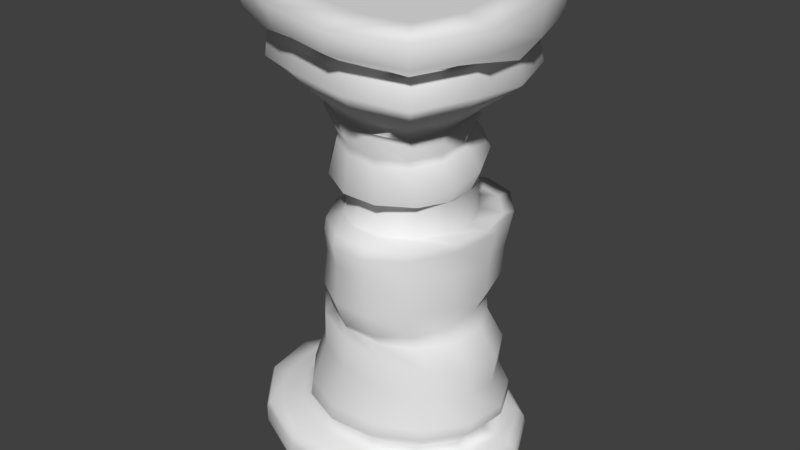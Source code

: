 # Source: Pillars.blend  (saved by Blender 2.79.0; exported with 4.5.12 LTS)
import bpy
from mathutils import Matrix  # noqa: F401  (used for matrix-valued properties, if any)

bpy.ops.wm.read_factory_settings(use_empty=True)
scene = bpy.context.scene
scene.name = 'Default3MPillar'

# ---- collections
col_collection_1 = bpy.data.collections.new('Collection 1'); scene.collection.children.link(col_collection_1)

# ---- world
world_world = bpy.data.worlds.new('World'); scene.world = world_world
world_world.color = (0.05088, 0.05088, 0.05088)
world_world.use_sun_shadow = False
world_world.sun_shadow_jitter_overblur = 0.0
world_world.cycles.sampling_method = 'MANUAL'

# ---- meshes
me_cylinder = bpy.data.meshes.new('Cylinder')
me_cylinder.from_pydata([(0.3019, 1.0, 1.164e-10), (-0.03905, 1.484, 2.018), (0.7666, 0.8855, 1.164e-10), (0.4084, 1.314, 2.018), (1.125, 0.5681, 1.164e-10), (0.7937, 0.8428, 2.018), (1.295, 0.1205, 1.164e-10), (1.028, 0.1788, 2.018), (1.237, -0.3546, 1.164e-10), (1.119, -0.5261, 2.018), (0.965, -0.7485, 1.164e-10), (0.948, -1.08, 2.018), (0.5412, -0.9709, 1.164e-10), (0.355, -1.163, 2.018), (0.06256, -0.9709, 1.164e-10), (-0.355, -0.9901, 2.018), (-0.3613, -0.7485, 1.164e-10), (-0.9838, -0.666, 2.018), (-0.6331, -0.3546, 1.164e-10), (-1.387, -0.2605, 2.018), (-0.6908, 0.1205, 1.164e-10), (-1.473, 0.2057, 2.018), (-0.5211, 0.5681, 1.164e-10), (-1.221, 0.8428, 2.018), (-0.1629, 0.8855, 1.164e-10), (-0.6895, 1.314, 2.018), (0.06837, 0.9172, 0.6388), (-1.118e-08, 1.602, 1.063), (0.001552, 0.7867, 1.5), (0.3405, 0.6967, 1.491), (0.4458, 1.451, 1.063), (0.6143, 0.8245, 0.6139), (0.5971, 0.4466, 1.477), (0.7894, 1.032, 1.063), (1.04, 0.5429, 0.5949), (0.7316, 0.09378, 1.462), (0.9523, 0.4414, 1.063), (1.248, 0.137, 0.586), (0.711, -0.281, 1.449), (0.8969, -0.1859, 1.063), (1.191, -0.3003, 0.5893), (0.5211, -0.5918, 1.44), (0.6361, -0.7059, 1.063), (0.8813, -0.6689, 0.604), (0.1846, -0.7551, 1.44), (0.2296, -0.9995, 1.063), (0.3904, -0.8842, 0.6268), (-0.1946, -0.7347, 1.447), (-0.2296, -0.9995, 1.063), (-0.1694, -0.8969, 0.6525), (-0.5297, -0.5492, 1.459), (-0.6361, -0.7059, 1.063), (-0.6697, -0.7042, 0.6751), (-0.7439, -0.2629, 1.473), (-0.8969, -0.1859, 1.063), (-0.9961, -0.3501, 0.6895), (-0.7881, 0.09236, 1.487), (-0.9523, 0.4414, 1.063), (-1.074, 0.08411, 0.6924), (-0.6521, 0.4454, 1.498), (-0.7894, 1.032, 1.063), (-0.8848, 0.4991, 0.6831), (-0.3671, 0.696, 1.502), (-0.4458, 1.451, 1.063), (-0.4727, 0.7998, 0.6637), (-0.04335, 1.077, 1.603), (0.3068, 0.9532, 1.597), (0.6115, 0.6098, 1.585), (0.7841, 0.1255, 1.571), (0.8087, -0.3885, 1.559), (0.6638, -0.7739, 1.551), (0.2602, -0.8586, 1.553), (-0.2586, -0.7669, 1.561), (-0.7175, -0.5304, 1.572), (-1.012, -0.1931, 1.583), (-1.073, 0.1654, 1.592), (-0.8883, 0.6097, 1.601), (-0.4991, 0.9531, 1.605), (0.7097, 1.93, 2.021), (0.03077, 2.084, 2.021), (0.01672, 1.779, 1.858), (1.188, 1.281, 2.021), (1.536, 0.2771, 2.021), (1.707, -0.7943, 2.021), (1.378, -1.627, 2.021), (0.4951, -1.813, 2.021), (-0.503, -1.531, 2.021), (-1.449, -1.059, 2.021), (-2.017, -0.5264, 2.021), (-2.13, 0.2169, 2.021), (-1.754, 1.19, 2.021), (-0.979, 1.869, 2.021), (0.573, 1.629, 1.829), (1.022, 1.022, 1.793), (1.331, 0.1679, 1.812), (1.439, -0.694, 1.885), (1.153, -1.367, 1.88), (0.3949, -1.492, 1.89), (-0.453, -1.238, 1.883), (-1.271, -0.8282, 1.829), (-1.737, -0.365, 1.858), (-1.792, 0.2057, 1.854), (-1.454, 0.9779, 1.878), (-0.8158, 1.575, 1.882), (-0.02331, 0.6232, 2.018), (0.209, 0.5518, 2.018), (0.4058, 0.354, 2.018), (0.492, 0.07511, 2.018), (0.4913, -0.221, 2.018), (0.384, -0.4452, 2.018), (0.1491, -0.5233, 2.018), (-0.1491, -0.4907, 2.018), (-0.4132, -0.3639, 2.018), (-0.5827, -0.1484, 2.018), (-0.6186, 0.09194, 2.018), (-0.5129, 0.354, 2.018), (-0.2896, 0.5518, 2.018), (-1.118e-08, -0.2095, 2.018), (-0.000154, 0.07511, 2.018), (0.03699, 2.057, 1.924), (0.7058, 1.894, 1.908), (1.179, 1.224, 1.888), (1.534, 0.2331, 1.899), (1.69, -0.7966, 1.939), (1.357, -1.602, 1.936), (0.4786, -1.777, 1.942), (-0.5055, -1.485, 1.938), (-1.446, -1.009, 1.908), (-1.997, -0.4799, 1.924), (-2.086, 0.2203, 1.922), (-1.705, 1.152, 1.935), (-0.9518, 1.833, 1.937), (0.5966, 1.636, 1.737), (-1.738, -0.3862, 1.756), (1.081, 1.024, 1.713), (-1.476, 0.9949, 1.769), (-1.812, 0.2113, 1.753), (1.479, -0.7239, 1.774), (1.391, 0.1618, 1.726), (-1.249, -0.8996, 1.737), (0.01398, 1.812, 1.756), (-0.4261, -1.316, 1.773), (0.4526, -1.54, 1.777), (1.201, -1.406, 1.77), (-0.8157, 1.6, 1.772), (-1.329, 0.8998, 1.713), (1.315, -0.6444, 1.715), (0.5267, 1.46, 1.694), (-1.547, -0.3413, 1.705), (0.9744, 0.917, 1.679), (-1.625, 0.2016, 1.703), (1.25, 0.1512, 1.687), (-1.103, -0.8237, 1.693), (-0.002918, 1.63, 1.705), (-0.374, -1.195, 1.715), (0.4196, -1.376, 1.717), (1.075, -1.251, 1.713), (-0.7335, 1.439, 1.714), (-1.076, 0.7339, 1.635), (1.03, -0.4995, 1.636), (0.4026, 1.173, 1.625), (-1.241, -0.2576, 1.631), (0.7674, 0.7425, 1.618), (-1.309, 0.1795, 1.63), (0.9851, 0.1359, 1.622), (-0.883, -0.6547, 1.625), (-0.0238, 1.315, 1.631), (-0.3067, -0.9495, 1.636), (0.3294, -1.082, 1.637), (0.8431, -0.981, 1.635), (-0.5991, 1.162, 1.635), (-0.0008983, 0.8959, 1.271), (0.3375, 0.8111, 1.266), (0.5968, 0.5738, 1.258), (0.7253, 0.2385, 1.249), (0.6926, -0.118, 1.24), (0.4987, -0.4141, 1.233), (0.1797, -0.577, 1.232), (-0.1807, -0.5699, 1.235), (-0.4999, -0.3999, 1.242), (-0.7047, -0.1147, 1.25), (-0.7483, 0.2338, 1.26), (-0.6205, 0.5699, 1.267), (-0.3508, 0.8089, 1.271), (-0.02365, 0.9743, 1.419), (0.3979, 0.8785, 1.411), (0.7252, 0.5919, 1.389), (0.8996, 0.1807, 1.356), (0.8794, -0.2611, 1.32), (0.6528, -0.6327, 1.29), (0.2532, -0.839, 1.273), (-0.2043, -0.8331, 1.273), (-0.6147, -0.6281, 1.29), (-0.8836, -0.2894, 1.317), (-0.95, 0.134, 1.35), (-0.7989, 0.5535, 1.384), (-0.4646, 0.8567, 1.409), (0.3606, 0.7696, 1.131), (0.6385, 0.5201, 1.128), (0.7727, 0.168, 1.123), (0.7319, -0.2061, 1.119), (0.5223, -0.5165, 1.117), (0.1882, -0.6899, 1.116), (-0.1892, -0.6867, 1.117), (-0.5234, -0.5102, 1.12), (-0.7379, -0.2047, 1.124), (-0.7834, 0.1659, 1.128), (-0.6496, 0.5184, 1.132), (-0.3671, 0.7687, 1.133), (-0.0006896, 0.8594, 1.133), (-1.118e-08, 1.301, 0.8215), (0.4553, 1.168, 0.8215), (0.8062, 0.8002, 0.8215), (0.9725, 0.281, 0.8215), (0.916, -0.2702, 0.8215), (0.6496, -0.7272, 0.8215), (0.2344, -0.9852, 0.8215), (-0.2344, -0.9852, 0.8215), (-0.6496, -0.7272, 0.8215), (-0.916, -0.2702, 0.8215), (-0.9725, 0.281, 0.8215), (-0.8062, 0.8002, 0.8215), (-0.4553, 1.168, 0.8215), (0.3997, 0.9297, 0.7712), (0.7223, 0.6277, 0.7635), (0.8795, 0.1981, 0.7505), (0.8352, -0.2608, 0.7352), (0.5995, -0.6437, 0.721), (0.2266, -0.863, 0.7113), (-0.1983, -0.8685, 0.7082), (-0.5778, -0.6588, 0.7125), (-0.8249, -0.282, 0.7232), (-0.883, 0.1755, 0.7378), (-0.7388, 0.609, 0.753), (-0.4254, 0.9192, 0.7653), (-0.01453, 1.035, 0.7719), (0.4499, 1.185, 1.078), (0.7832, 0.818, 1.083), (0.9385, 0.3045, 1.091), (0.88, -0.2382, 1.099), (0.6193, -0.6857, 1.107), (0.214, -0.9344, 1.111), (-0.2403, -0.9274, 1.111), (-0.6396, -0.6676, 1.108), (-0.8925, -0.2167, 1.101), (-0.9409, 0.3254, 1.092), (-0.7738, 0.8353, 1.084), (-0.4295, 1.194, 1.078), (0.01311, 1.321, 1.076), (0.4634, 0.8056, 0.7004), (0.8074, 0.5405, 0.6923), (0.9768, 0.1597, 0.6836), (0.9326, -0.2496, 0.6763), (0.6851, -0.5936, 0.6721), (0.291, -0.7936, 0.672), (-0.1596, -0.8037, 0.6759), (-0.5633, -0.6216, 0.683), (-0.8277, -0.289, 0.6917), (-0.8922, 0.1179, 0.6999), (-0.742, 0.5058, 0.7059), (-0.4116, 0.786, 0.7081), (0.02345, 0.8942, 0.7061), (0.5817, 0.8378, 0.4803), (0.9927, 0.5484, 0.4654), (1.192, 0.1334, 0.4585), (1.135, -0.3122, 0.461), (0.8337, -0.6862, 0.4726), (0.3575, -0.9031, 0.4904), (-0.1846, -0.9131, 0.5105), (-0.6683, -0.7139, 0.5282), (-0.9828, -0.3511, 0.5394), (-1.056, 0.09205, 0.5417), (-0.8714, 0.5141, 0.5344), (-0.4709, 0.8184, 0.5193), (0.05347, 0.9352, 0.4998), (0.5232, 0.8616, 0.2407), (0.9079, 0.5582, 0.2332), (1.093, 0.127, 0.2298), (1.035, -0.3334, 0.231), (0.7484, -0.7174, 0.2368), (0.2984, -0.937, 0.2457), (-0.212, -0.942, 0.2558), (-0.6657, -0.7312, 0.2646), (-0.9589, -0.3529, 0.2702), (-1.024, 0.1063, 0.2714), (-0.8472, 0.5411, 0.2677), (-0.4678, 0.8519, 0.2602), (0.02673, 0.9676, 0.2504), (-0.00639, 1.138, 0.2954), (0.5965, 1.033, 0.3044), (1.072, 0.6914, 0.3124), (1.311, 0.1915, 0.3176), (1.259, -0.3523, 0.3188), (0.9281, -0.8153, 0.3157), (0.3936, -1.092, 0.309), (-0.2218, -1.118, 0.3003), (-0.7772, -0.8879, 0.2916), (-1.145, -0.4546, 0.2848), (-1.242, 0.08282, 0.2815), (-1.044, 0.6013, 0.2825), (-0.5986, 0.982, 0.2875), (0.009552, 1.108, 0.353), (0.6059, 1.002, 0.354), (1.075, 0.6672, 0.3556), (1.308, 0.1794, 0.3574), (1.253, -0.3495, 0.359), (0.9227, -0.7983, 0.3601), (0.3917, -1.064, 0.3603), (-0.2178, -1.086, 0.3597), (-0.7663, -0.8597, 0.3584), (-1.128, -0.436, 0.3566), (-1.22, 0.08756, 0.3549), (-1.022, 0.5911, 0.3535), (-0.5778, 0.9591, 0.3528), (0.003711, 1.406, 0.906), (0.4389, 1.269, 0.912), (0.7736, 0.8888, 0.9249), (0.931, 0.3539, 0.9417), (0.8752, -0.2136, 0.9587), (0.6188, -0.6836, 0.9719), (0.2207, -0.9485, 0.9782), (-0.2279, -0.9476, 0.9764), (-0.6244, -0.6812, 0.9667), (-0.8778, -0.2101, 0.9514), (-0.9301, 0.3575, 0.9339), (-0.7694, 0.8918, 0.9184), (-0.4323, 1.27, 0.9083), (0.6088, 1.266, 0.1768), (0.5762, 1.278, 0.06044), (1.236, 0.8177, 0.1695), (1.189, 0.8224, 0.05683), (1.536, 0.1818, 0.1662), (1.481, 0.1786, 0.05514), (1.44, -0.4958, 0.1674), (1.385, -0.5061, 0.05577), (0.9699, -1.06, 0.173), (0.9224, -1.075, 0.05857), (0.233, -1.381, 0.1817), (0.2002, -1.397, 0.0629), (-0.6015, -1.386, 0.1914), (-0.6167, -1.4, 0.06777), (-1.342, -1.073, 0.2), (-1.341, -1.082, 0.07206), (-1.82, -0.5147, 0.2055), (-1.807, -0.5155, 0.07479), (-1.925, 0.1617, 0.2065), (-1.908, 0.1686, 0.07533), (-1.633, 0.801, 0.203), (-1.62, 0.8141, 0.07357), (-1.012, 1.257, 0.1957), (-1.01, 1.273, 0.0699), (-0.2174, 1.44, 0.06516), (-0.2026, 1.425, 0.1862), (0.658, 1.189, 0.0305), (1.192, 0.764, 0.02852), (1.445, 0.1644, 0.02759), (1.361, -0.4729, 0.02793), (0.9572, -1.002, 0.02947), (0.3275, -1.301, 0.03185), (-0.3843, -1.303, 0.03453), (-1.015, -1.006, 0.03689), (-1.42, -0.4781, 0.03839), (-1.507, 0.1589, 0.03869), (-1.256, 0.7594, 0.03772), (-0.7242, 1.186, 0.0357), (-0.03343, 1.341, 0.0331), (0.7123, 1.037, 0.01252), (1.158, 0.666, 0.01153), (1.37, 0.1425, 0.01107), (1.299, -0.4137, 0.01124), (0.9611, -0.8752, 0.01201), (0.4343, -1.136, 0.0132), (-0.1609, -1.137, 0.01453), (-0.6882, -0.877, 0.01571), (-1.027, -0.4163, 0.01646), (-1.099, 0.1397, 0.01661), (-0.8887, 0.6637, 0.01613), (-0.4435, 1.036, 0.01512), (0.1342, 1.17, 0.01382), (0.6132, 1.294, 0.1466), (0.6022, 1.298, 0.08042), (1.248, 0.835, 0.1363), (1.232, 0.8366, 0.07219), (1.551, 0.1842, 0.1315), (1.532, 0.1831, 0.06834), (1.453, -0.5088, 0.1333), (1.434, -0.5123, 0.06977), (0.9762, -1.085, 0.1413), (0.9601, -1.09, 0.07615), (0.2302, -1.413, 0.1536), (0.2191, -1.419, 0.086), (-0.6143, -1.417, 0.1674), (-0.6194, -1.422, 0.09708), (-1.364, -1.097, 0.1796), (-1.363, -1.099, 0.1069), (-1.847, -0.5248, 0.1874), (-1.842, -0.5251, 0.1131), (-1.952, 0.1671, 0.189), (-1.946, 0.1695, 0.1143), (-1.656, 0.8208, 0.1839), (-1.652, 0.8253, 0.1103), (-1.027, 1.286, 0.1735), (-1.026, 1.292, 0.1019), (-0.2127, 1.463, 0.09115), (-0.2076, 1.457, 0.16), (-0.1343, 1.323, 0.2042), (-0.0657, 1.165, 0.2353), (0.5612, 1.046, 0.2221), (0.6019, 1.18, 0.2025), (1.05, 0.6868, 0.2106), (1.173, 0.7672, 0.2018), (1.289, 0.1707, 0.2036), (1.449, 0.1782, 0.2022), (1.224, -0.3844, 0.2027), (1.366, -0.4517, 0.2038), (0.8686, -0.8514, 0.208), (0.9426, -0.9783, 0.206), (0.3052, -1.123, 0.2184), (0.2767, -1.281, 0.2085), (-0.3375, -1.138, 0.2314), (-0.4795, -1.29, 0.2106), (-0.9122, -0.8914, 0.2441), (-1.153, -1.004, 0.2119), (-1.287, -0.4408, 0.2536), (-1.589, -0.4877, 0.212), (-1.377, 0.1109, 0.2577), (-1.688, 0.1401, 0.211), (-1.16, 0.6372, 0.2554), (-1.427, 0.7356, 0.209), (-0.6868, 1.018, 0.2474), (-0.8666, 1.163, 0.2066), (0.5788, 1.631, 1.806), (-1.737, -0.3702, 1.832), (1.037, 1.023, 1.773), (-1.797, 0.2071, 1.829), (1.346, 0.1664, 1.791), (-1.266, -0.8458, 1.806), (0.01604, 1.787, 1.833), (-0.4464, -1.257, 1.856), (0.4092, -1.504, 1.862), (1.165, -1.377, 1.853), (-0.8158, 1.581, 1.855), (-1.46, 0.9821, 1.852), (1.449, -0.7014, 1.858), (-0.002349, 0.8158, 1.487), (0.3494, 0.7248, 1.478), (0.6169, 0.4691, 1.464), (0.7576, 0.1072, 1.446), (0.737, -0.2779, 1.429), (0.5415, -0.5981, 1.417), (0.1952, -0.7681, 1.414), (-0.1961, -0.75, 1.42), (-0.5428, -0.5614, 1.433), (-0.7655, -0.267, 1.449), (-0.8131, 0.0988, 1.466), (-0.6748, 0.4622, 1.48), (-0.3822, 0.7209, 1.488), (0.3316, 0.9583, 1.582), (0.6444, 0.612, 1.569), (0.8198, 0.1236, 1.555), (0.8386, -0.3949, 1.541), (0.6791, -0.7883, 1.533), (0.2653, -0.8898, 1.535), (-0.2581, -0.8047, 1.543), (-0.7211, -0.564, 1.554), (-1.018, -0.2174, 1.566), (-1.08, 0.159, 1.577), (-0.893, 0.6117, 1.587), (-0.5002, 0.9582, 1.591), (-0.03481, 1.083, 1.589), (0.3019, 1.0, 1.164e-10), (0.7666, 0.8855, 1.164e-10), (1.125, 0.5681, 1.164e-10), (1.295, 0.1205, 1.164e-10), (1.237, -0.3546, 1.164e-10), (0.965, -0.7485, 1.164e-10), (0.5412, -0.9709, 1.164e-10), (0.06256, -0.9709, 1.164e-10), (-0.3613, -0.7485, 1.164e-10), (-0.6331, -0.3546, 1.164e-10), (-0.6908, 0.1205, 1.164e-10), (-0.5211, 0.5681, 1.164e-10), (-0.1629, 0.8855, 1.164e-10)], [], [(431, 437, 80, 92), (25, 1, 79, 91), (1, 3, 78, 79), (432, 436, 99, 100), (15, 17, 87, 86), (433, 431, 92, 93), (434, 432, 100, 101), (5, 7, 82, 81), (435, 433, 93, 94), (19, 21, 89, 88), (442, 434, 101, 102), (443, 435, 94, 95), (273, 64, 26, 274), (326, 63, 27, 314), (456, 62, 28, 444), (272, 61, 64, 273), (325, 60, 63, 326), (455, 59, 62, 456), (271, 58, 61, 272), (324, 57, 60, 325), (454, 56, 59, 455), (270, 55, 58, 271), (323, 54, 57, 324), (453, 53, 56, 454), (269, 52, 55, 270), (322, 51, 54, 323), (452, 50, 53, 453), (268, 49, 52, 269), (321, 48, 51, 322), (451, 47, 50, 452), (267, 46, 49, 268), (320, 45, 48, 321), (450, 44, 47, 451), (266, 43, 46, 267), (319, 42, 45, 320), (449, 41, 44, 450), (265, 40, 43, 266), (318, 39, 42, 319), (448, 38, 41, 449), (264, 37, 40, 265), (317, 36, 39, 318), (447, 35, 38, 448), (263, 34, 37, 264), (316, 33, 36, 317), (446, 32, 35, 447), (262, 31, 34, 263), (315, 30, 33, 316), (445, 29, 32, 446), (274, 26, 31, 262), (314, 27, 30, 315), (444, 28, 29, 445), (468, 77, 65, 469), (467, 76, 77, 468), (466, 75, 76, 467), (465, 74, 75, 466), (464, 73, 74, 465), (463, 72, 73, 464), (462, 71, 72, 463), (461, 70, 71, 462), (460, 69, 70, 461), (459, 68, 69, 460), (458, 67, 68, 459), (457, 66, 67, 458), (469, 65, 66, 457), (119, 79, 78, 120), (120, 78, 81, 121), (121, 81, 82, 122), (122, 82, 83, 123), (123, 83, 84, 124), (124, 84, 85, 125), (125, 85, 86, 126), (126, 86, 87, 127), (127, 87, 88, 128), (128, 88, 89, 129), (129, 89, 90, 130), (130, 90, 91, 131), (131, 91, 79, 119), (436, 438, 98, 99), (9, 11, 84, 83), (11, 13, 85, 84), (438, 439, 97, 98), (21, 23, 90, 89), (439, 440, 96, 97), (7, 9, 83, 82), (437, 441, 103, 80), (440, 443, 95, 96), (17, 19, 88, 87), (441, 442, 102, 103), (3, 5, 81, 78), (13, 15, 86, 85), (11, 9, 108, 109), (21, 19, 113, 114), (7, 5, 106, 107), (17, 15, 111, 112), (3, 1, 104, 105), (1, 25, 116, 104), (13, 11, 109, 110), (23, 21, 114, 115), (9, 7, 107, 108), (19, 17, 112, 113), (5, 3, 105, 106), (15, 13, 110, 111), (25, 23, 115, 116), (117, 118, 114, 113), (108, 107, 118, 117), (118, 104, 116), (104, 118, 105), (110, 117, 111), (111, 117, 112), (109, 117, 110), (108, 117, 109), (113, 112, 117), (114, 118, 115), (116, 115, 118), (105, 118, 106), (106, 118, 107), (103, 131, 119, 80), (102, 130, 131, 103), (101, 129, 130, 102), (100, 128, 129, 101), (99, 127, 128, 100), (98, 126, 127, 99), (97, 125, 126, 98), (96, 124, 125, 97), (95, 123, 124, 96), (94, 122, 123, 95), (93, 121, 122, 94), (92, 120, 121, 93), (80, 119, 120, 92), (23, 25, 91, 90), (157, 145, 135, 144), (156, 146, 137, 143), (153, 157, 144, 140), (155, 156, 143, 142), (154, 155, 142, 141), (152, 154, 141, 139), (146, 151, 138, 137), (145, 150, 136, 135), (151, 149, 134, 138), (150, 148, 133, 136), (149, 147, 132, 134), (148, 152, 139, 133), (147, 153, 140, 132), (160, 166, 153, 147), (161, 165, 152, 148), (162, 160, 147, 149), (163, 161, 148, 150), (164, 162, 149, 151), (158, 163, 150, 145), (159, 164, 151, 146), (165, 167, 154, 152), (167, 168, 155, 154), (168, 169, 156, 155), (166, 170, 157, 153), (169, 159, 146, 156), (170, 158, 145, 157), (77, 76, 158, 170), (70, 69, 159, 169), (65, 77, 170, 166), (71, 70, 169, 168), (72, 71, 168, 167), (73, 72, 167, 165), (69, 68, 164, 159), (76, 75, 163, 158), (68, 67, 162, 164), (75, 74, 161, 163), (67, 66, 160, 162), (74, 73, 165, 161), (66, 65, 166, 160), (209, 171, 172, 197), (197, 172, 173, 198), (198, 173, 174, 199), (199, 174, 175, 200), (200, 175, 176, 201), (201, 176, 177, 202), (202, 177, 178, 203), (203, 178, 179, 204), (204, 179, 180, 205), (205, 180, 181, 206), (206, 181, 182, 207), (207, 182, 183, 208), (208, 183, 171, 209), (171, 184, 185, 172), (172, 185, 186, 173), (173, 186, 187, 174), (174, 187, 188, 175), (175, 188, 189, 176), (176, 189, 190, 177), (177, 190, 191, 178), (178, 191, 192, 179), (179, 192, 193, 180), (180, 193, 194, 181), (181, 194, 195, 182), (182, 195, 196, 183), (183, 196, 184, 171), (247, 208, 209, 248), (246, 207, 208, 247), (245, 206, 207, 246), (244, 205, 206, 245), (243, 204, 205, 244), (242, 203, 204, 243), (241, 202, 203, 242), (240, 201, 202, 241), (239, 200, 201, 240), (238, 199, 200, 239), (237, 198, 199, 238), (236, 197, 198, 237), (248, 209, 197, 236), (235, 210, 211, 223), (223, 211, 212, 224), (224, 212, 213, 225), (225, 213, 214, 226), (226, 214, 215, 227), (227, 215, 216, 228), (228, 216, 217, 229), (229, 217, 218, 230), (230, 218, 219, 231), (231, 219, 220, 232), (232, 220, 221, 233), (233, 221, 222, 234), (234, 222, 210, 235), (260, 234, 235, 261), (259, 233, 234, 260), (258, 232, 233, 259), (257, 231, 232, 258), (256, 230, 231, 257), (255, 229, 230, 256), (254, 228, 229, 255), (253, 227, 228, 254), (252, 226, 227, 253), (251, 225, 226, 252), (250, 224, 225, 251), (249, 223, 224, 250), (261, 235, 223, 249), (27, 248, 236, 30), (30, 236, 237, 33), (33, 237, 238, 36), (36, 238, 239, 39), (39, 239, 240, 42), (42, 240, 241, 45), (45, 241, 242, 48), (48, 242, 243, 51), (51, 243, 244, 54), (54, 244, 245, 57), (57, 245, 246, 60), (60, 246, 247, 63), (63, 247, 248, 27), (26, 261, 249, 31), (31, 249, 250, 34), (34, 250, 251, 37), (37, 251, 252, 40), (40, 252, 253, 43), (43, 253, 254, 46), (46, 254, 255, 49), (49, 255, 256, 52), (52, 256, 257, 55), (55, 257, 258, 58), (58, 258, 259, 61), (61, 259, 260, 64), (64, 260, 261, 26), (301, 274, 262, 302), (302, 262, 263, 303), (303, 263, 264, 304), (304, 264, 265, 305), (305, 265, 266, 306), (306, 266, 267, 307), (307, 267, 268, 308), (308, 268, 269, 309), (309, 269, 270, 310), (310, 270, 271, 311), (311, 271, 272, 312), (312, 272, 273, 313), (313, 273, 274, 301), (429, 286, 287, 406), (427, 285, 286, 429), (425, 284, 285, 427), (423, 283, 284, 425), (421, 282, 283, 423), (419, 281, 282, 421), (417, 280, 281, 419), (415, 279, 280, 417), (413, 278, 279, 415), (411, 277, 278, 413), (409, 276, 277, 411), (407, 275, 276, 409), (406, 287, 275, 407), (286, 300, 288, 287), (285, 299, 300, 286), (284, 298, 299, 285), (283, 297, 298, 284), (282, 296, 297, 283), (281, 295, 296, 282), (280, 294, 295, 281), (279, 293, 294, 280), (278, 292, 293, 279), (277, 291, 292, 278), (276, 290, 291, 277), (275, 289, 290, 276), (287, 288, 289, 275), (300, 313, 301, 288), (299, 312, 313, 300), (298, 311, 312, 299), (297, 310, 311, 298), (296, 309, 310, 297), (295, 308, 309, 296), (294, 307, 308, 295), (293, 306, 307, 294), (292, 305, 306, 293), (291, 304, 305, 292), (290, 303, 304, 291), (289, 302, 303, 290), (288, 301, 302, 289), (210, 314, 315, 211), (211, 315, 316, 212), (212, 316, 317, 213), (213, 317, 318, 214), (214, 318, 319, 215), (215, 319, 320, 216), (216, 320, 321, 217), (217, 321, 322, 218), (218, 322, 323, 219), (219, 323, 324, 220), (220, 324, 325, 221), (221, 325, 326, 222), (222, 326, 314, 210), (365, 351, 328, 353), (404, 352, 327, 379), (353, 328, 330, 354), (379, 327, 329, 381), (354, 330, 332, 355), (381, 329, 331, 383), (355, 332, 334, 356), (383, 331, 333, 385), (356, 334, 336, 357), (385, 333, 335, 387), (357, 336, 338, 358), (387, 335, 337, 389), (358, 338, 340, 359), (389, 337, 339, 391), (359, 340, 342, 360), (391, 339, 341, 393), (360, 342, 344, 361), (393, 341, 343, 395), (361, 344, 346, 362), (395, 343, 345, 397), (362, 346, 348, 363), (397, 345, 347, 399), (363, 348, 350, 364), (399, 347, 349, 401), (364, 350, 351, 365), (401, 349, 352, 404), (377, 364, 365, 378), (376, 363, 364, 377), (375, 362, 363, 376), (374, 361, 362, 375), (373, 360, 361, 374), (372, 359, 360, 373), (371, 358, 359, 372), (370, 357, 358, 371), (369, 356, 357, 370), (368, 355, 356, 369), (367, 354, 355, 368), (366, 353, 354, 367), (378, 365, 353, 366), (0, 378, 366, 2), (2, 366, 367, 4), (4, 367, 368, 6), (6, 368, 369, 8), (8, 369, 370, 10), (10, 370, 371, 12), (12, 371, 372, 14), (14, 372, 373, 16), (16, 373, 374, 18), (18, 374, 375, 20), (20, 375, 376, 22), (22, 376, 377, 24), (24, 377, 378, 0), (350, 402, 403, 351), (402, 401, 404, 403), (348, 400, 402, 350), (400, 399, 401, 402), (346, 398, 400, 348), (398, 397, 399, 400), (344, 396, 398, 346), (396, 395, 397, 398), (342, 394, 396, 344), (394, 393, 395, 396), (340, 392, 394, 342), (392, 391, 393, 394), (338, 390, 392, 340), (390, 389, 391, 392), (336, 388, 390, 338), (388, 387, 389, 390), (334, 386, 388, 336), (386, 385, 387, 388), (332, 384, 386, 334), (384, 383, 385, 386), (330, 382, 384, 332), (382, 381, 383, 384), (328, 380, 382, 330), (380, 379, 381, 382), (351, 403, 380, 328), (403, 404, 379, 380), (352, 405, 408, 327), (405, 406, 407, 408), (327, 408, 410, 329), (408, 407, 409, 410), (329, 410, 412, 331), (410, 409, 411, 412), (331, 412, 414, 333), (412, 411, 413, 414), (333, 414, 416, 335), (414, 413, 415, 416), (335, 416, 418, 337), (416, 415, 417, 418), (337, 418, 420, 339), (418, 417, 419, 420), (339, 420, 422, 341), (420, 419, 421, 422), (341, 422, 424, 343), (422, 421, 423, 424), (343, 424, 426, 345), (424, 423, 425, 426), (345, 426, 428, 347), (426, 425, 427, 428), (347, 428, 430, 349), (428, 427, 429, 430), (349, 430, 405, 352), (430, 429, 406, 405), (144, 135, 442, 441), (143, 137, 443, 440), (140, 144, 441, 437), (142, 143, 440, 439), (141, 142, 439, 438), (139, 141, 438, 436), (137, 138, 435, 443), (135, 136, 434, 442), (138, 134, 433, 435), (136, 133, 432, 434), (134, 132, 431, 433), (133, 139, 436, 432), (132, 140, 437, 431), (184, 444, 445, 185), (185, 445, 446, 186), (186, 446, 447, 187), (187, 447, 448, 188), (188, 448, 449, 189), (189, 449, 450, 190), (190, 450, 451, 191), (191, 451, 452, 192), (192, 452, 453, 193), (193, 453, 454, 194), (194, 454, 455, 195), (195, 455, 456, 196), (196, 456, 444, 184), (28, 469, 457, 29), (29, 457, 458, 32), (32, 458, 459, 35), (35, 459, 460, 38), (38, 460, 461, 41), (41, 461, 462, 44), (44, 462, 463, 47), (47, 463, 464, 50), (50, 464, 465, 53), (53, 465, 466, 56), (56, 466, 467, 59), (59, 467, 468, 62), (62, 468, 469, 28), (2, 4, 472, 471), (12, 14, 477, 476), (22, 24, 482, 481), (8, 10, 475, 474), (18, 20, 480, 479), (4, 6, 473, 472), (14, 16, 478, 477), (24, 0, 470, 482), (0, 2, 471, 470), (10, 12, 476, 475), (20, 22, 481, 480), (6, 8, 474, 473), (16, 18, 479, 478)])
me_cylinder.polygons.foreach_set('use_smooth', [True] * 481)
_uv = me_cylinder.uv_layers.new(name='UVMap')
_uv.uv.foreach_set('vector', [0.8101, 0.3464, 0.87, 0.3277, 0.8717, 0.3301, 0.8106, 0.349, 0.3351, 0.1627, 0.3063, 0.1143, 0.3372, 0.07443, 0.3824, 0.1466, 0.3063, 0.1143, 0.2694, 0.0969, 0.2911, 0.04763, 0.3372, 0.07443, 0.8737, 0.03647, 0.8028, 0.0291, 0.8042, 0.02645, 0.8754, 0.03403, 0.174, 0.2959, 0.2406, 0.3117, 0.2554, 0.3708, 0.1454, 0.3486, 0.7342, 0.3269, 0.8101, 0.3464, 0.8106, 0.349, 0.7338, 0.3294, 0.9203, 0.08097, 0.8737, 0.03647, 0.8754, 0.03403, 0.9227, 0.07943, 0.2148, 0.09838, 0.1533, 0.1272, 0.1197, 0.08273, 0.223, 0.04172, 0.6576, 0.2763, 0.7342, 0.3269, 0.7338, 0.3294, 0.6561, 0.2785, 0.2924, 0.3037, 0.3237, 0.2757, 0.3673, 0.3097, 0.3226, 0.3517, 0.9446, 0.1675, 0.9203, 0.08097, 0.9227, 0.07943, 0.9477, 0.1674, 0.6047, 0.2081, 0.6576, 0.2763, 0.6561, 0.2785, 0.6022, 0.2096, 0.483, 0.8978, 0.4911, 0.8862, 0.5351, 0.9091, 0.5311, 0.9217, 0.6734, 0.5113, 0.6617, 0.5003, 0.6653, 0.4794, 0.6804, 0.48, 0.8626, 0.62, 0.8632, 0.6152, 0.9178, 0.6355, 0.915, 0.6386, 0.4517, 0.8578, 0.4633, 0.8502, 0.4911, 0.8862, 0.483, 0.8978, 0.6473, 0.548, 0.6442, 0.5306, 0.6617, 0.5003, 0.6734, 0.5113, 0.8043, 0.6321, 0.8016, 0.6273, 0.8632, 0.6152, 0.8626, 0.62, 0.4428, 0.814, 0.4576, 0.8145, 0.4633, 0.8502, 0.4517, 0.8578, 0.5918, 0.579, 0.5949, 0.5609, 0.6442, 0.5306, 0.6473, 0.548, 0.7643, 0.6754, 0.7599, 0.6734, 0.8016, 0.6273, 0.8043, 0.6321, 0.458, 0.7737, 0.4687, 0.7824, 0.4576, 0.8145, 0.4428, 0.814, 0.516, 0.5873, 0.5224, 0.5728, 0.5949, 0.5609, 0.5918, 0.579, 0.7501, 0.7258, 0.7456, 0.726, 0.7599, 0.6734, 0.7643, 0.6754, 0.4948, 0.7425, 0.5003, 0.7559, 0.4687, 0.7824, 0.458, 0.7737, 0.4557, 0.5501, 0.4635, 0.5415, 0.5224, 0.5728, 0.516, 0.5873, 0.7573, 0.7755, 0.7535, 0.777, 0.7456, 0.726, 0.7501, 0.7258, 0.5481, 0.73, 0.5488, 0.7441, 0.5003, 0.7559, 0.4948, 0.7425, 0.4308, 0.4974, 0.4411, 0.4939, 0.4635, 0.5415, 0.4557, 0.5501, 0.7853, 0.8214, 0.782, 0.8243, 0.7535, 0.777, 0.7573, 0.7755, 0.6041, 0.7432, 0.6002, 0.7572, 0.5488, 0.7441, 0.5481, 0.73, 0.4348, 0.4478, 0.4453, 0.4519, 0.4411, 0.4939, 0.4308, 0.4974, 0.835, 0.848, 0.833, 0.8519, 0.782, 0.8243, 0.7853, 0.8214, 0.6457, 0.7793, 0.6373, 0.7902, 0.6002, 0.7572, 0.6041, 0.7432, 0.4653, 0.3995, 0.4721, 0.4075, 0.4453, 0.4519, 0.4348, 0.4478, 0.8897, 0.8416, 0.8895, 0.846, 0.833, 0.8519, 0.835, 0.848, 0.6635, 0.8242, 0.6515, 0.8285, 0.6373, 0.7902, 0.6457, 0.7793, 0.5254, 0.3686, 0.5319, 0.382, 0.4721, 0.4075, 0.4653, 0.3995, 0.9335, 0.8139, 0.9355, 0.818, 0.8895, 0.846, 0.8897, 0.8416, 0.6583, 0.8673, 0.6457, 0.8618, 0.6515, 0.8285, 0.6635, 0.8242, 0.5993, 0.3748, 0.6024, 0.3924, 0.5319, 0.382, 0.5254, 0.3686, 0.96, 0.769, 0.9637, 0.7715, 0.9355, 0.818, 0.9335, 0.8139, 0.6308, 0.9028, 0.6253, 0.8915, 0.6457, 0.8618, 0.6583, 0.8673, 0.654, 0.4094, 0.65, 0.4263, 0.6024, 0.3924, 0.5993, 0.3748, 0.9634, 0.7187, 0.9675, 0.7192, 0.9637, 0.7715, 0.96, 0.769, 0.5852, 0.9236, 0.5854, 0.9105, 0.6253, 0.8915, 0.6308, 0.9028, 0.676, 0.4483, 0.6639, 0.4583, 0.65, 0.4263, 0.654, 0.4094, 0.9475, 0.674, 0.9513, 0.6727, 0.9675, 0.7192, 0.9634, 0.7187, 0.5311, 0.9217, 0.5351, 0.9091, 0.5854, 0.9105, 0.5852, 0.9236, 0.6804, 0.48, 0.6653, 0.4794, 0.6639, 0.4583, 0.676, 0.4483, 0.915, 0.6386, 0.9178, 0.6355, 0.9513, 0.6727, 0.9475, 0.674, 0.8678, 0.5592, 0.8678, 0.5561, 0.9428, 0.5922, 0.942, 0.5951, 0.7743, 0.5803, 0.773, 0.5777, 0.8678, 0.5561, 0.8678, 0.5592, 0.7166, 0.6464, 0.7144, 0.644, 0.773, 0.5777, 0.7743, 0.5803, 0.7123, 0.7049, 0.7088, 0.7019, 0.7144, 0.644, 0.7166, 0.6464, 0.7243, 0.7673, 0.7185, 0.7663, 0.7088, 0.7019, 0.7123, 0.7049, 0.765, 0.8339, 0.7587, 0.8369, 0.7185, 0.7663, 0.7243, 0.7673, 0.8344, 0.8808, 0.8318, 0.8865, 0.7587, 0.8369, 0.765, 0.8339, 0.8999, 0.8818, 0.901, 0.8865, 0.8318, 0.8865, 0.8344, 0.8808, 0.9488, 0.8443, 0.9534, 0.8476, 0.901, 0.8865, 0.8999, 0.8818, 0.9815, 0.7744, 0.9877, 0.7745, 0.9534, 0.8476, 0.9488, 0.8443, 0.987, 0.7016, 0.9915, 0.6987, 0.9877, 0.7745, 0.9815, 0.7744, 0.97, 0.6421, 0.9718, 0.6383, 0.9915, 0.6987, 0.987, 0.7016, 0.942, 0.5951, 0.9428, 0.5922, 0.9718, 0.6383, 0.97, 0.6421, 0.3432, 0.06703, 0.3372, 0.07443, 0.2911, 0.04763, 0.2928, 0.03733, 0.2928, 0.03733, 0.2911, 0.04763, 0.223, 0.04172, 0.2161, 0.02765, 0.2161, 0.02765, 0.223, 0.04172, 0.1197, 0.08273, 0.1075, 0.07383, 0.1075, 0.07383, 0.1197, 0.08273, 0.05001, 0.1632, 0.04281, 0.1602, 0.04281, 0.1602, 0.05001, 0.1632, 0.0421, 0.2263, 0.03462, 0.2273, 0.03462, 0.2273, 0.0421, 0.2263, 0.06573, 0.2856, 0.06014, 0.292, 0.06014, 0.292, 0.06573, 0.2856, 0.1454, 0.3486, 0.1428, 0.3593, 0.1428, 0.3593, 0.1454, 0.3486, 0.2554, 0.3708, 0.259, 0.3844, 0.259, 0.3844, 0.2554, 0.3708, 0.3226, 0.3517, 0.3301, 0.3589, 0.3301, 0.3589, 0.3226, 0.3517, 0.3673, 0.3097, 0.3766, 0.3146, 0.3766, 0.3146, 0.3673, 0.3097, 0.3935, 0.2282, 0.4033, 0.2292, 0.4033, 0.2292, 0.3935, 0.2282, 0.3824, 0.1466, 0.3902, 0.1429, 0.3902, 0.1429, 0.3824, 0.1466, 0.3372, 0.07443, 0.3432, 0.06703, 0.8028, 0.0291, 0.7117, 0.04346, 0.7117, 0.03998, 0.8042, 0.02645, 0.1055, 0.173, 0.08807, 0.2185, 0.0421, 0.2263, 0.05001, 0.1632, 0.08807, 0.2185, 0.1169, 0.2594, 0.06573, 0.2856, 0.0421, 0.2263, 0.7117, 0.04346, 0.6358, 0.08932, 0.6348, 0.08624, 0.7117, 0.03998, 0.3237, 0.2757, 0.3416, 0.2207, 0.3935, 0.2282, 0.3673, 0.3097, 0.6358, 0.08932, 0.5993, 0.1449, 0.5967, 0.1439, 0.6348, 0.08624, 0.1533, 0.1272, 0.1055, 0.173, 0.05001, 0.1632, 0.1197, 0.08273, 0.87, 0.3277, 0.9278, 0.2592, 0.9308, 0.2602, 0.8717, 0.3301, 0.5993, 0.1449, 0.6047, 0.2081, 0.6022, 0.2096, 0.5967, 0.1439, 0.2406, 0.3117, 0.2924, 0.3037, 0.3226, 0.3517, 0.2554, 0.3708, 0.9278, 0.2592, 0.9446, 0.1675, 0.9477, 0.1674, 0.9308, 0.2602, 0.2694, 0.0969, 0.2148, 0.09838, 0.223, 0.04172, 0.2911, 0.04763, 0.1169, 0.2594, 0.174, 0.2959, 0.1454, 0.3486, 0.06573, 0.2856, 0.08807, 0.2185, 0.1055, 0.173, 0.1658, 0.1896, 0.1594, 0.2112, 0.3237, 0.2757, 0.2924, 0.3037, 0.2429, 0.2505, 0.2594, 0.2361, 0.1533, 0.1272, 0.2148, 0.09838, 0.2077, 0.156, 0.1842, 0.1693, 0.2406, 0.3117, 0.174, 0.2959, 0.1921, 0.2475, 0.2182, 0.2552, 0.2694, 0.0969, 0.3063, 0.1143, 0.2522, 0.1659, 0.2331, 0.1558, 0.3063, 0.1143, 0.3351, 0.1627, 0.2649, 0.1865, 0.2522, 0.1659, 0.1169, 0.2594, 0.08807, 0.2185, 0.1594, 0.2112, 0.17, 0.2309, 0.3416, 0.2207, 0.3237, 0.2757, 0.2594, 0.2361, 0.2678, 0.2124, 0.1055, 0.173, 0.1533, 0.1272, 0.1842, 0.1693, 0.1658, 0.1896, 0.2924, 0.3037, 0.2406, 0.3117, 0.2182, 0.2552, 0.2429, 0.2505, 0.2148, 0.09838, 0.2694, 0.0969, 0.2331, 0.1558, 0.2077, 0.156, 0.174, 0.2959, 0.1169, 0.2594, 0.17, 0.2309, 0.1921, 0.2475, 0.3351, 0.1627, 0.3416, 0.2207, 0.2678, 0.2124, 0.2649, 0.1865, 0.1995, 0.2192, 0.217, 0.2001, 0.2594, 0.2361, 0.2429, 0.2505, 0.1658, 0.1896, 0.1842, 0.1693, 0.217, 0.2001, 0.1995, 0.2192, 0.217, 0.2001, 0.2522, 0.1659, 0.2649, 0.1865, 0.2522, 0.1659, 0.217, 0.2001, 0.2331, 0.1558, 0.17, 0.2309, 0.1995, 0.2192, 0.1921, 0.2475, 0.1921, 0.2475, 0.1995, 0.2192, 0.2182, 0.2552, 0.1594, 0.2112, 0.1995, 0.2192, 0.17, 0.2309, 0.1658, 0.1896, 0.1995, 0.2192, 0.1594, 0.2112, 0.2429, 0.2505, 0.2182, 0.2552, 0.1995, 0.2192, 0.2594, 0.2361, 0.217, 0.2001, 0.2678, 0.2124, 0.2649, 0.1865, 0.2678, 0.2124, 0.217, 0.2001, 0.2331, 0.1558, 0.217, 0.2001, 0.2077, 0.156, 0.2077, 0.156, 0.217, 0.2001, 0.1842, 0.1693, 0.4193, 0.1316, 0.3902, 0.1429, 0.3432, 0.06703, 0.3658, 0.04424, 0.4342, 0.2313, 0.4033, 0.2292, 0.3902, 0.1429, 0.4193, 0.1316, 0.407, 0.3313, 0.3766, 0.3146, 0.4033, 0.2292, 0.4342, 0.2313, 0.3494, 0.3926, 0.3301, 0.3589, 0.3766, 0.3146, 0.407, 0.3313, 0.2563, 0.4183, 0.259, 0.3844, 0.3301, 0.3589, 0.3494, 0.3926, 0.1352, 0.3897, 0.1428, 0.3593, 0.259, 0.3844, 0.2563, 0.4183, 0.04286, 0.3206, 0.06014, 0.292, 0.1428, 0.3593, 0.1352, 0.3897, 0.000201, 0.2324, 0.03462, 0.2273, 0.06014, 0.292, 0.04286, 0.3206, 0.01934, 0.1407, 0.04281, 0.1602, 0.03462, 0.2273, 0.000201, 0.2324, 0.0893, 0.05316, 0.1075, 0.07383, 0.04281, 0.1602, 0.01934, 0.1407, 0.1976, 0.0002021, 0.2161, 0.02765, 0.1075, 0.07383, 0.0893, 0.05316, 0.3005, 0.000201, 0.2928, 0.03733, 0.2161, 0.02765, 0.1976, 0.0002021, 0.3658, 0.04424, 0.3432, 0.06703, 0.2928, 0.03733, 0.3005, 0.000201, 0.3416, 0.2207, 0.3351, 0.1627, 0.3824, 0.1466, 0.3935, 0.2282, 0.9016, 0.2473, 0.917, 0.1694, 0.9357, 0.1679, 0.919, 0.2562, 0.6224, 0.1511, 0.6294, 0.2017, 0.6123, 0.2036, 0.6075, 0.1476, 0.8546, 0.3033, 0.9016, 0.2473, 0.919, 0.2562, 0.865, 0.3204, 0.6517, 0.1073, 0.6224, 0.1511, 0.6075, 0.1476, 0.6388, 0.09832, 0.7161, 0.06775, 0.6517, 0.1073, 0.6388, 0.09832, 0.7116, 0.05431, 0.7926, 0.05263, 0.7161, 0.06775, 0.7116, 0.05431, 0.7985, 0.03731, 0.6294, 0.2017, 0.6733, 0.2605, 0.6622, 0.2695, 0.6123, 0.2036, 0.917, 0.1694, 0.8959, 0.09752, 0.9128, 0.08547, 0.9357, 0.1679, 0.6733, 0.2605, 0.7379, 0.3039, 0.7353, 0.3191, 0.6622, 0.2695, 0.8959, 0.09752, 0.856, 0.06072, 0.8684, 0.04385, 0.9128, 0.08547, 0.7379, 0.3039, 0.8037, 0.32, 0.8083, 0.3386, 0.7353, 0.3191, 0.856, 0.06072, 0.7926, 0.05263, 0.7985, 0.03731, 0.8684, 0.04385, 0.8037, 0.32, 0.8546, 0.3033, 0.865, 0.3204, 0.8083, 0.3386, 0.7969, 0.2903, 0.8379, 0.2772, 0.8546, 0.3033, 0.8037, 0.32, 0.8377, 0.08671, 0.7869, 0.07899, 0.7926, 0.05263, 0.856, 0.06072, 0.7444, 0.2781, 0.7969, 0.2903, 0.8037, 0.32, 0.7379, 0.3039, 0.8696, 0.1156, 0.8377, 0.08671, 0.856, 0.06072, 0.8959, 0.09752, 0.694, 0.2441, 0.7444, 0.2781, 0.7379, 0.3039, 0.6733, 0.2605, 0.8857, 0.1719, 0.8696, 0.1156, 0.8959, 0.09752, 0.917, 0.1694, 0.6581, 0.1986, 0.694, 0.2441, 0.6733, 0.2605, 0.6294, 0.2017, 0.7869, 0.07899, 0.7272, 0.09138, 0.7161, 0.06775, 0.7926, 0.05263, 0.7272, 0.09138, 0.6756, 0.1215, 0.6517, 0.1073, 0.7161, 0.06775, 0.6756, 0.1215, 0.6486, 0.1564, 0.6224, 0.1511, 0.6517, 0.1073, 0.8379, 0.2772, 0.8739, 0.2329, 0.9016, 0.2473, 0.8546, 0.3033, 0.6486, 0.1564, 0.6581, 0.1986, 0.6294, 0.2017, 0.6224, 0.1511, 0.8739, 0.2329, 0.8857, 0.1719, 0.917, 0.1694, 0.9016, 0.2473, 0.8538, 0.2224, 0.8634, 0.1736, 0.8857, 0.1719, 0.8739, 0.2329, 0.6711, 0.1611, 0.6805, 0.195, 0.6581, 0.1986, 0.6486, 0.1564, 0.8259, 0.2576, 0.8538, 0.2224, 0.8739, 0.2329, 0.8379, 0.2772, 0.694, 0.1337, 0.6711, 0.1611, 0.6486, 0.1564, 0.6756, 0.1215, 0.7354, 0.1089, 0.694, 0.1337, 0.6756, 0.1215, 0.7272, 0.09138, 0.7823, 0.09858, 0.7354, 0.1089, 0.7272, 0.09138, 0.7869, 0.07899, 0.6805, 0.195, 0.7093, 0.2317, 0.694, 0.2441, 0.6581, 0.1986, 0.8634, 0.1736, 0.8506, 0.129, 0.8696, 0.1156, 0.8857, 0.1719, 0.7093, 0.2317, 0.749, 0.2589, 0.7444, 0.2781, 0.694, 0.2441, 0.8506, 0.129, 0.8242, 0.1059, 0.8377, 0.08671, 0.8696, 0.1156, 0.749, 0.2589, 0.7918, 0.2679, 0.7969, 0.2903, 0.7444, 0.2781, 0.8242, 0.1059, 0.7823, 0.09858, 0.7869, 0.07899, 0.8377, 0.08671, 0.7918, 0.2679, 0.8259, 0.2576, 0.8379, 0.2772, 0.7969, 0.2903, 0.8907, 0.6788, 0.896, 0.6694, 0.9165, 0.6885, 0.9095, 0.6968, 0.9095, 0.6968, 0.9165, 0.6885, 0.9268, 0.7153, 0.9173, 0.7217, 0.9173, 0.7217, 0.9268, 0.7153, 0.9249, 0.7463, 0.9127, 0.7488, 0.9127, 0.7488, 0.9249, 0.7463, 0.9092, 0.7753, 0.8967, 0.7715, 0.8967, 0.7715, 0.9092, 0.7753, 0.8818, 0.7953, 0.8735, 0.7848, 0.8735, 0.7848, 0.8818, 0.7953, 0.8472, 0.801, 0.8488, 0.7861, 0.8488, 0.7861, 0.8472, 0.801, 0.8165, 0.7843, 0.8272, 0.7753, 0.8272, 0.7753, 0.8165, 0.7843, 0.7986, 0.7543, 0.8128, 0.7545, 0.8128, 0.7545, 0.7986, 0.7543, 0.7969, 0.7201, 0.8083, 0.7278, 0.8083, 0.7278, 0.7969, 0.7201, 0.8098, 0.6888, 0.8161, 0.7004, 0.8161, 0.7004, 0.8098, 0.6888, 0.8354, 0.6671, 0.8365, 0.6797, 0.8365, 0.6797, 0.8354, 0.6671, 0.867, 0.6604, 0.864, 0.6721, 0.864, 0.6721, 0.867, 0.6604, 0.896, 0.6694, 0.8907, 0.6788, 0.896, 0.6694, 0.9018, 0.6552, 0.9291, 0.6817, 0.9165, 0.6885, 0.9165, 0.6885, 0.9291, 0.6817, 0.943, 0.7173, 0.9268, 0.7153, 0.9268, 0.7153, 0.943, 0.7173, 0.9409, 0.7579, 0.9249, 0.7463, 0.9249, 0.7463, 0.9409, 0.7579, 0.9221, 0.795, 0.9092, 0.7753, 0.9092, 0.7753, 0.9221, 0.795, 0.8889, 0.8205, 0.8818, 0.7953, 0.8818, 0.7953, 0.8889, 0.8205, 0.8441, 0.8282, 0.8472, 0.801, 0.8472, 0.801, 0.8441, 0.8282, 0.8018, 0.8067, 0.8165, 0.7843, 0.8165, 0.7843, 0.8018, 0.8067, 0.776, 0.7678, 0.7986, 0.7543, 0.7986, 0.7543, 0.776, 0.7678, 0.7722, 0.7253, 0.7969, 0.7201, 0.7969, 0.7201, 0.7722, 0.7253, 0.786, 0.686, 0.8098, 0.6888, 0.8098, 0.6888, 0.786, 0.686, 0.8181, 0.6558, 0.8354, 0.6671, 0.8354, 0.6671, 0.8181, 0.6558, 0.8607, 0.6437, 0.867, 0.6604, 0.867, 0.6604, 0.8607, 0.6437, 0.9018, 0.6552, 0.896, 0.6694, 0.6471, 0.5029, 0.6175, 0.5022, 0.6247, 0.4772, 0.6516, 0.478, 0.6285, 0.5331, 0.5973, 0.5274, 0.6175, 0.5022, 0.6471, 0.5029, 0.5833, 0.56, 0.5626, 0.5459, 0.5973, 0.5274, 0.6285, 0.5331, 0.5202, 0.5673, 0.5203, 0.5488, 0.5626, 0.5459, 0.5833, 0.56, 0.4698, 0.5396, 0.4878, 0.5274, 0.5203, 0.5488, 0.5202, 0.5673, 0.4495, 0.4953, 0.4733, 0.4929, 0.4878, 0.5274, 0.4698, 0.5396, 0.4533, 0.4541, 0.4755, 0.457, 0.4733, 0.4929, 0.4495, 0.4953, 0.4764, 0.4118, 0.495, 0.4242, 0.4755, 0.457, 0.4533, 0.4541, 0.5271, 0.3873, 0.5291, 0.4048, 0.495, 0.4242, 0.4764, 0.4118, 0.589, 0.393, 0.5704, 0.4075, 0.5291, 0.4048, 0.5271, 0.3873, 0.6334, 0.4213, 0.6031, 0.4273, 0.5704, 0.4075, 0.589, 0.393, 0.6498, 0.4528, 0.6211, 0.4522, 0.6031, 0.4273, 0.6334, 0.4213, 0.6516, 0.478, 0.6247, 0.4772, 0.6211, 0.4522, 0.6498, 0.4528, 0.7263, 0.4847, 0.691, 0.4807, 0.6834, 0.4394, 0.7065, 0.4201, 0.7065, 0.4201, 0.6834, 0.4394, 0.6561, 0.3947, 0.6603, 0.3668, 0.6603, 0.3668, 0.6561, 0.3947, 0.5969, 0.3544, 0.5905, 0.332, 0.5905, 0.332, 0.5969, 0.3544, 0.515, 0.347, 0.5072, 0.3299, 0.5072, 0.3299, 0.515, 0.347, 0.449, 0.3859, 0.4352, 0.3674, 0.4352, 0.3674, 0.449, 0.3859, 0.4168, 0.4419, 0.3967, 0.4311, 0.3967, 0.4311, 0.4168, 0.4419, 0.4109, 0.5, 0.383, 0.5028, 0.383, 0.5028, 0.4109, 0.5, 0.4372, 0.562, 0.4154, 0.5765, 0.4154, 0.5765, 0.4372, 0.562, 0.5052, 0.6086, 0.491, 0.631, 0.491, 0.631, 0.5052, 0.6086, 0.5879, 0.5974, 0.5785, 0.6208, 0.5785, 0.6208, 0.5879, 0.5974, 0.6471, 0.5625, 0.6445, 0.5902, 0.6445, 0.5902, 0.6471, 0.5625, 0.6795, 0.5214, 0.6988, 0.5486, 0.6988, 0.5486, 0.6795, 0.5214, 0.691, 0.4807, 0.7263, 0.4847, 0.7103, 0.5732, 0.6988, 0.5486, 0.7263, 0.4847, 0.7625, 0.4789, 0.6353, 0.6052, 0.6445, 0.5902, 0.6988, 0.5486, 0.7103, 0.5732, 0.5705, 0.6297, 0.5785, 0.6208, 0.6445, 0.5902, 0.6353, 0.6052, 0.4881, 0.6374, 0.491, 0.631, 0.5785, 0.6208, 0.5705, 0.6297, 0.4095, 0.5849, 0.4154, 0.5765, 0.491, 0.631, 0.4881, 0.6374, 0.3665, 0.4995, 0.383, 0.5028, 0.4154, 0.5765, 0.4095, 0.5849, 0.3943, 0.4151, 0.3967, 0.4311, 0.383, 0.5028, 0.3665, 0.4995, 0.439, 0.35, 0.4352, 0.3674, 0.3967, 0.4311, 0.3943, 0.4151, 0.5101, 0.3087, 0.5072, 0.3299, 0.4352, 0.3674, 0.439, 0.35, 0.5866, 0.3106, 0.5905, 0.332, 0.5072, 0.3299, 0.5101, 0.3087, 0.6523, 0.3462, 0.6603, 0.3668, 0.5905, 0.332, 0.5866, 0.3106, 0.707, 0.3959, 0.7065, 0.4201, 0.6603, 0.3668, 0.6523, 0.3462, 0.7625, 0.4789, 0.7263, 0.4847, 0.7065, 0.4201, 0.707, 0.3959, 0.6653, 0.4794, 0.6516, 0.478, 0.6498, 0.4528, 0.6639, 0.4583, 0.6639, 0.4583, 0.6498, 0.4528, 0.6334, 0.4213, 0.65, 0.4263, 0.65, 0.4263, 0.6334, 0.4213, 0.589, 0.393, 0.6024, 0.3924, 0.6024, 0.3924, 0.589, 0.393, 0.5271, 0.3873, 0.5319, 0.382, 0.5319, 0.382, 0.5271, 0.3873, 0.4764, 0.4118, 0.4721, 0.4075, 0.4721, 0.4075, 0.4764, 0.4118, 0.4533, 0.4541, 0.4453, 0.4519, 0.4453, 0.4519, 0.4533, 0.4541, 0.4495, 0.4953, 0.4411, 0.4939, 0.4411, 0.4939, 0.4495, 0.4953, 0.4698, 0.5396, 0.4635, 0.5415, 0.4635, 0.5415, 0.4698, 0.5396, 0.5202, 0.5673, 0.5224, 0.5728, 0.5224, 0.5728, 0.5202, 0.5673, 0.5833, 0.56, 0.5949, 0.5609, 0.5949, 0.5609, 0.5833, 0.56, 0.6285, 0.5331, 0.6442, 0.5306, 0.6442, 0.5306, 0.6285, 0.5331, 0.6471, 0.5029, 0.6617, 0.5003, 0.6617, 0.5003, 0.6471, 0.5029, 0.6516, 0.478, 0.6653, 0.4794, 0.5351, 0.9091, 0.533, 0.9015, 0.5721, 0.9024, 0.5854, 0.9105, 0.5854, 0.9105, 0.5721, 0.9024, 0.6051, 0.8865, 0.6253, 0.8915, 0.6253, 0.8915, 0.6051, 0.8865, 0.6239, 0.8594, 0.6457, 0.8618, 0.6457, 0.8618, 0.6239, 0.8594, 0.6283, 0.8265, 0.6515, 0.8285, 0.6515, 0.8285, 0.6283, 0.8265, 0.6171, 0.7918, 0.6373, 0.7902, 0.6373, 0.7902, 0.6171, 0.7918, 0.5884, 0.7641, 0.6002, 0.7572, 0.6002, 0.7572, 0.5884, 0.7641, 0.5481, 0.7534, 0.5488, 0.7441, 0.5488, 0.7441, 0.5481, 0.7534, 0.509, 0.7649, 0.5003, 0.7559, 0.5003, 0.7559, 0.509, 0.7649, 0.482, 0.7898, 0.4687, 0.7824, 0.4687, 0.7824, 0.482, 0.7898, 0.4705, 0.8201, 0.4576, 0.8145, 0.4576, 0.8145, 0.4705, 0.8201, 0.4754, 0.8535, 0.4633, 0.8502, 0.4633, 0.8502, 0.4754, 0.8535, 0.4979, 0.8845, 0.4911, 0.8862, 0.4911, 0.8862, 0.4979, 0.8845, 0.533, 0.9015, 0.5351, 0.9091, 0.5219, 0.9445, 0.5311, 0.9217, 0.5852, 0.9236, 0.5861, 0.9452, 0.5861, 0.9452, 0.5852, 0.9236, 0.6308, 0.9028, 0.6395, 0.9187, 0.6395, 0.9187, 0.6308, 0.9028, 0.6583, 0.8673, 0.6714, 0.875, 0.6714, 0.875, 0.6583, 0.8673, 0.6635, 0.8242, 0.6791, 0.8236, 0.6791, 0.8236, 0.6635, 0.8242, 0.6457, 0.7793, 0.6612, 0.7692, 0.6612, 0.7692, 0.6457, 0.7793, 0.6041, 0.7432, 0.6153, 0.7229, 0.6153, 0.7229, 0.6041, 0.7432, 0.5481, 0.73, 0.5484, 0.7036, 0.5484, 0.7036, 0.5481, 0.73, 0.4948, 0.7425, 0.4831, 0.719, 0.4831, 0.719, 0.4948, 0.7425, 0.458, 0.7737, 0.4385, 0.7585, 0.4385, 0.7585, 0.458, 0.7737, 0.4428, 0.814, 0.4194, 0.8095, 0.4194, 0.8095, 0.4428, 0.814, 0.4517, 0.8578, 0.4276, 0.8649, 0.4276, 0.8649, 0.4517, 0.8578, 0.483, 0.8978, 0.4638, 0.9149, 0.4638, 0.9149, 0.483, 0.8978, 0.5311, 0.9217, 0.5219, 0.9445, 0.3124, 0.6621, 0.352, 0.6673, 0.3603, 0.7502, 0.3331, 0.7372, 0.2622, 0.6012, 0.3143, 0.5704, 0.352, 0.6673, 0.3124, 0.6621, 0.1888, 0.5756, 0.1986, 0.4868, 0.3143, 0.5704, 0.2622, 0.6012, 0.1176, 0.5974, 0.07385, 0.5464, 0.1986, 0.4868, 0.1888, 0.5756, 0.06757, 0.6507, 0.02388, 0.6456, 0.07385, 0.5464, 0.1176, 0.5974, 0.04428, 0.719, 0.01468, 0.7284, 0.02388, 0.6456, 0.06757, 0.6507, 0.04621, 0.7933, 0.02286, 0.805, 0.01468, 0.7284, 0.04428, 0.719, 0.07842, 0.8621, 0.05778, 0.8768, 0.02286, 0.805, 0.04621, 0.7933, 0.138, 0.9075, 0.1228, 0.9363, 0.05778, 0.8768, 0.07842, 0.8621, 0.2122, 0.9143, 0.2168, 0.9487, 0.1228, 0.9363, 0.138, 0.9075, 0.2795, 0.8805, 0.299, 0.9052, 0.2168, 0.9487, 0.2122, 0.9143, 0.3223, 0.8158, 0.3456, 0.8317, 0.299, 0.9052, 0.2795, 0.8805, 0.3331, 0.7372, 0.3603, 0.7502, 0.3456, 0.8317, 0.3223, 0.8158, 0.4491, 0.9443, 0.4576, 0.9208, 0.5186, 0.9517, 0.5173, 0.9759, 0.399, 0.8876, 0.4192, 0.8677, 0.4576, 0.9208, 0.4491, 0.9443, 0.3796, 0.8125, 0.4107, 0.8079, 0.4192, 0.8677, 0.399, 0.8876, 0.4044, 0.7375, 0.4317, 0.7528, 0.4107, 0.8079, 0.3796, 0.8125, 0.4653, 0.6853, 0.4796, 0.7107, 0.4317, 0.7528, 0.4044, 0.7375, 0.5475, 0.6673, 0.5488, 0.6947, 0.4796, 0.7107, 0.4653, 0.6853, 0.6245, 0.6896, 0.6186, 0.7164, 0.5488, 0.6947, 0.5475, 0.6673, 0.6832, 0.7415, 0.6655, 0.7657, 0.6186, 0.7164, 0.6245, 0.6896, 0.7139, 0.8107, 0.6835, 0.8232, 0.6655, 0.7657, 0.6832, 0.7415, 0.7084, 0.8862, 0.6751, 0.8776, 0.6835, 0.8232, 0.7139, 0.8107, 0.664, 0.9515, 0.6413, 0.9239, 0.6751, 0.8776, 0.7084, 0.8862, 0.591, 0.9759, 0.5856, 0.9519, 0.6413, 0.9239, 0.664, 0.9515, 0.5173, 0.9759, 0.5186, 0.9517, 0.5856, 0.9519, 0.591, 0.9759, 0.4576, 0.9208, 0.4638, 0.9149, 0.5219, 0.9445, 0.5186, 0.9517, 0.4192, 0.8677, 0.4276, 0.8649, 0.4638, 0.9149, 0.4576, 0.9208, 0.4107, 0.8079, 0.4194, 0.8095, 0.4276, 0.8649, 0.4192, 0.8677, 0.4317, 0.7528, 0.4385, 0.7585, 0.4194, 0.8095, 0.4107, 0.8079, 0.4796, 0.7107, 0.4831, 0.719, 0.4385, 0.7585, 0.4317, 0.7528, 0.5488, 0.6947, 0.5484, 0.7036, 0.4831, 0.719, 0.4796, 0.7107, 0.6186, 0.7164, 0.6153, 0.7229, 0.5484, 0.7036, 0.5488, 0.6947, 0.6655, 0.7657, 0.6612, 0.7692, 0.6153, 0.7229, 0.6186, 0.7164, 0.6835, 0.8232, 0.6791, 0.8236, 0.6612, 0.7692, 0.6655, 0.7657, 0.6751, 0.8776, 0.6714, 0.875, 0.6791, 0.8236, 0.6835, 0.8232, 0.6413, 0.9239, 0.6395, 0.9187, 0.6714, 0.875, 0.6751, 0.8776, 0.5856, 0.9519, 0.5861, 0.9452, 0.6395, 0.9187, 0.6413, 0.9239, 0.5186, 0.9517, 0.5219, 0.9445, 0.5861, 0.9452, 0.5856, 0.9519, 0.691, 0.4807, 0.6804, 0.48, 0.676, 0.4483, 0.6834, 0.4394, 0.6834, 0.4394, 0.676, 0.4483, 0.654, 0.4094, 0.6561, 0.3947, 0.6561, 0.3947, 0.654, 0.4094, 0.5993, 0.3748, 0.5969, 0.3544, 0.5969, 0.3544, 0.5993, 0.3748, 0.5254, 0.3686, 0.515, 0.347, 0.515, 0.347, 0.5254, 0.3686, 0.4653, 0.3995, 0.449, 0.3859, 0.449, 0.3859, 0.4653, 0.3995, 0.4348, 0.4478, 0.4168, 0.4419, 0.4168, 0.4419, 0.4348, 0.4478, 0.4308, 0.4974, 0.4109, 0.5, 0.4109, 0.5, 0.4308, 0.4974, 0.4557, 0.5501, 0.4372, 0.562, 0.4372, 0.562, 0.4557, 0.5501, 0.516, 0.5873, 0.5052, 0.6086, 0.5052, 0.6086, 0.516, 0.5873, 0.5918, 0.579, 0.5879, 0.5974, 0.5879, 0.5974, 0.5918, 0.579, 0.6473, 0.548, 0.6471, 0.5625, 0.6471, 0.5625, 0.6473, 0.548, 0.6734, 0.5113, 0.6795, 0.5214, 0.6795, 0.5214, 0.6734, 0.5113, 0.6804, 0.48, 0.691, 0.4807, 0.2858, 0.7437, 0.2917, 0.7278, 0.2891, 0.7957, 0.2814, 0.8024, 0.3008, 0.7266, 0.3046, 0.7262, 0.3012, 0.8024, 0.2976, 0.8005, 0.2814, 0.8024, 0.2891, 0.7957, 0.2547, 0.85, 0.2494, 0.8494, 0.2976, 0.8005, 0.3012, 0.8024, 0.2616, 0.862, 0.2596, 0.8589, 0.2494, 0.8494, 0.2547, 0.85, 0.203, 0.8743, 0.2017, 0.8706, 0.2596, 0.8589, 0.2616, 0.862, 0.2048, 0.8879, 0.2043, 0.8845, 0.2017, 0.8706, 0.203, 0.8743, 0.1485, 0.868, 0.1514, 0.8652, 0.2043, 0.8845, 0.2048, 0.8879, 0.1458, 0.8814, 0.1466, 0.8779, 0.1514, 0.8652, 0.1485, 0.868, 0.1025, 0.8313, 0.109, 0.8332, 0.1466, 0.8779, 0.1458, 0.8814, 0.09418, 0.8421, 0.09658, 0.8391, 0.109, 0.8332, 0.1025, 0.8313, 0.07898, 0.7708, 0.08679, 0.781, 0.09658, 0.8391, 0.09418, 0.8421, 0.06672, 0.7752, 0.07036, 0.7739, 0.08679, 0.781, 0.07898, 0.7708, 0.08649, 0.7079, 0.09195, 0.7258, 0.07036, 0.7739, 0.06672, 0.7752, 0.07505, 0.7047, 0.07838, 0.7054, 0.09195, 0.7258, 0.08649, 0.7079, 0.116, 0.6631, 0.118, 0.6846, 0.07838, 0.7054, 0.07505, 0.7047, 0.109, 0.6554, 0.1109, 0.6571, 0.118, 0.6846, 0.116, 0.6631, 0.1516, 0.6413, 0.1525, 0.6627, 0.1109, 0.6571, 0.109, 0.6554, 0.1486, 0.6324, 0.1494, 0.6342, 0.1525, 0.6627, 0.1516, 0.6413, 0.187, 0.6356, 0.1888, 0.6571, 0.1494, 0.6342, 0.1486, 0.6324, 0.1867, 0.6264, 0.1867, 0.6282, 0.1888, 0.6571, 0.187, 0.6356, 0.2246, 0.6436, 0.2265, 0.6658, 0.1867, 0.6282, 0.1867, 0.6264, 0.2278, 0.6339, 0.2269, 0.6361, 0.2265, 0.6658, 0.2246, 0.6436, 0.2642, 0.6727, 0.2628, 0.6941, 0.2269, 0.6361, 0.2278, 0.6339, 0.2728, 0.6648, 0.2703, 0.6667, 0.2628, 0.6941, 0.2642, 0.6727, 0.2917, 0.7278, 0.2858, 0.7437, 0.2703, 0.6667, 0.2728, 0.6648, 0.3046, 0.7262, 0.3008, 0.7266, 0.2561, 0.7167, 0.2628, 0.6941, 0.2858, 0.7437, 0.2739, 0.7596, 0.2248, 0.6902, 0.2265, 0.6658, 0.2628, 0.6941, 0.2561, 0.7167, 0.1899, 0.6809, 0.1888, 0.6571, 0.2265, 0.6658, 0.2248, 0.6902, 0.1557, 0.6864, 0.1525, 0.6627, 0.1888, 0.6571, 0.1899, 0.6809, 0.1246, 0.7072, 0.118, 0.6846, 0.1525, 0.6627, 0.1557, 0.6864, 0.103, 0.7439, 0.09195, 0.7258, 0.118, 0.6846, 0.1246, 0.7072, 0.09988, 0.7903, 0.08679, 0.781, 0.09195, 0.7258, 0.103, 0.7439, 0.1193, 0.8334, 0.109, 0.8332, 0.08679, 0.781, 0.09988, 0.7903, 0.1561, 0.86, 0.1514, 0.8652, 0.109, 0.8332, 0.1193, 0.8334, 0.1998, 0.8646, 0.2017, 0.8706, 0.1514, 0.8652, 0.1561, 0.86, 0.2411, 0.8468, 0.2494, 0.8494, 0.2017, 0.8706, 0.1998, 0.8646, 0.269, 0.808, 0.2814, 0.8024, 0.2494, 0.8494, 0.2411, 0.8468, 0.2739, 0.7596, 0.2858, 0.7437, 0.2814, 0.8024, 0.269, 0.808, 0.262, 0.775, 0.2739, 0.7596, 0.269, 0.808, 0.2568, 0.8135, 0.2568, 0.8135, 0.269, 0.808, 0.2411, 0.8468, 0.233, 0.8443, 0.233, 0.8443, 0.2411, 0.8468, 0.1998, 0.8646, 0.198, 0.8586, 0.198, 0.8586, 0.1998, 0.8646, 0.1561, 0.86, 0.1607, 0.855, 0.1607, 0.855, 0.1561, 0.86, 0.1193, 0.8334, 0.1295, 0.8337, 0.1295, 0.8337, 0.1193, 0.8334, 0.09988, 0.7903, 0.1128, 0.7995, 0.1128, 0.7995, 0.09988, 0.7903, 0.103, 0.7439, 0.1146, 0.762, 0.1146, 0.762, 0.103, 0.7439, 0.1246, 0.7072, 0.1326, 0.7308, 0.1326, 0.7308, 0.1246, 0.7072, 0.1557, 0.6864, 0.1597, 0.7115, 0.1597, 0.7115, 0.1557, 0.6864, 0.1899, 0.6809, 0.1906, 0.7063, 0.1906, 0.7063, 0.1899, 0.6809, 0.2248, 0.6902, 0.2215, 0.716, 0.2215, 0.716, 0.2248, 0.6902, 0.2561, 0.7167, 0.248, 0.7399, 0.248, 0.7399, 0.2561, 0.7167, 0.2739, 0.7596, 0.262, 0.775, 0.2642, 0.6727, 0.2662, 0.6705, 0.2946, 0.7275, 0.2917, 0.7278, 0.2662, 0.6705, 0.2703, 0.6667, 0.3008, 0.7266, 0.2946, 0.7275, 0.2246, 0.6436, 0.2253, 0.6406, 0.2662, 0.6705, 0.2642, 0.6727, 0.2253, 0.6406, 0.2269, 0.6361, 0.2703, 0.6667, 0.2662, 0.6705, 0.187, 0.6356, 0.1868, 0.6325, 0.2253, 0.6406, 0.2246, 0.6436, 0.1868, 0.6325, 0.1867, 0.6282, 0.2269, 0.6361, 0.2253, 0.6406, 0.1516, 0.6413, 0.1509, 0.6384, 0.1868, 0.6325, 0.187, 0.6356, 0.1509, 0.6384, 0.1494, 0.6342, 0.1867, 0.6282, 0.1868, 0.6325, 0.116, 0.6631, 0.1142, 0.6608, 0.1509, 0.6384, 0.1516, 0.6413, 0.1142, 0.6608, 0.1109, 0.6571, 0.1494, 0.6342, 0.1509, 0.6384, 0.08649, 0.7079, 0.08384, 0.7071, 0.1142, 0.6608, 0.116, 0.6631, 0.08384, 0.7071, 0.07838, 0.7054, 0.1109, 0.6571, 0.1142, 0.6608, 0.07898, 0.7708, 0.07629, 0.7722, 0.08384, 0.7071, 0.08649, 0.7079, 0.07629, 0.7722, 0.07036, 0.7739, 0.07838, 0.7054, 0.08384, 0.7071, 0.1025, 0.8313, 0.1007, 0.8345, 0.07629, 0.7722, 0.07898, 0.7708, 0.1007, 0.8345, 0.09658, 0.8391, 0.07036, 0.7739, 0.07629, 0.7722, 0.1485, 0.868, 0.148, 0.8722, 0.1007, 0.8345, 0.1025, 0.8313, 0.148, 0.8722, 0.1466, 0.8779, 0.09658, 0.8391, 0.1007, 0.8345, 0.203, 0.8743, 0.2035, 0.8788, 0.148, 0.8722, 0.1485, 0.868, 0.2035, 0.8788, 0.2043, 0.8845, 0.1466, 0.8779, 0.148, 0.8722, 0.2547, 0.85, 0.2563, 0.8537, 0.2035, 0.8788, 0.203, 0.8743, 0.2563, 0.8537, 0.2596, 0.8589, 0.2043, 0.8845, 0.2035, 0.8788, 0.2891, 0.7957, 0.2918, 0.7977, 0.2563, 0.8537, 0.2547, 0.85, 0.2918, 0.7977, 0.2976, 0.8005, 0.2596, 0.8589, 0.2563, 0.8537, 0.2917, 0.7278, 0.2946, 0.7275, 0.2918, 0.7977, 0.2891, 0.7957, 0.2946, 0.7275, 0.3008, 0.7266, 0.2976, 0.8005, 0.2918, 0.7977, 0.3046, 0.7262, 0.3147, 0.7313, 0.3082, 0.808, 0.3012, 0.8024, 0.3147, 0.7313, 0.3331, 0.7372, 0.3223, 0.8158, 0.3082, 0.808, 0.3012, 0.8024, 0.3082, 0.808, 0.267, 0.8684, 0.2616, 0.862, 0.3082, 0.808, 0.3223, 0.8158, 0.2795, 0.8805, 0.267, 0.8684, 0.2616, 0.862, 0.267, 0.8684, 0.2072, 0.8965, 0.2048, 0.8879, 0.267, 0.8684, 0.2795, 0.8805, 0.2122, 0.9143, 0.2072, 0.8965, 0.2048, 0.8879, 0.2072, 0.8965, 0.1437, 0.8902, 0.1458, 0.8814, 0.2072, 0.8965, 0.2122, 0.9143, 0.138, 0.9075, 0.1437, 0.8902, 0.1458, 0.8814, 0.1437, 0.8902, 0.08941, 0.8496, 0.09418, 0.8421, 0.1437, 0.8902, 0.138, 0.9075, 0.07842, 0.8621, 0.08941, 0.8496, 0.09418, 0.8421, 0.08941, 0.8496, 0.05989, 0.7826, 0.06672, 0.7752, 0.08941, 0.8496, 0.07842, 0.8621, 0.04621, 0.7933, 0.05989, 0.7826, 0.06672, 0.7752, 0.05989, 0.7826, 0.0636, 0.7107, 0.07505, 0.7047, 0.05989, 0.7826, 0.04621, 0.7933, 0.04428, 0.719, 0.0636, 0.7107, 0.07505, 0.7047, 0.0636, 0.7107, 0.09372, 0.6537, 0.109, 0.6554, 0.0636, 0.7107, 0.04428, 0.719, 0.06757, 0.6507, 0.09372, 0.6537, 0.109, 0.6554, 0.09372, 0.6537, 0.1383, 0.6205, 0.1486, 0.6324, 0.09372, 0.6537, 0.06757, 0.6507, 0.1176, 0.5974, 0.1383, 0.6205, 0.1486, 0.6324, 0.1383, 0.6205, 0.1875, 0.61, 0.1867, 0.6264, 0.1383, 0.6205, 0.1176, 0.5974, 0.1888, 0.5756, 0.1875, 0.61, 0.1867, 0.6264, 0.1875, 0.61, 0.2397, 0.6229, 0.2278, 0.6339, 0.1875, 0.61, 0.1888, 0.5756, 0.2622, 0.6012, 0.2397, 0.6229, 0.2278, 0.6339, 0.2397, 0.6229, 0.2874, 0.6642, 0.2728, 0.6648, 0.2397, 0.6229, 0.2622, 0.6012, 0.3124, 0.6621, 0.2874, 0.6642, 0.2728, 0.6648, 0.2874, 0.6642, 0.3147, 0.7313, 0.3046, 0.7262, 0.2874, 0.6642, 0.3124, 0.6621, 0.3331, 0.7372, 0.3147, 0.7313, 0.919, 0.2562, 0.9357, 0.1679, 0.9446, 0.1675, 0.9278, 0.2592, 0.6075, 0.1476, 0.6123, 0.2036, 0.6047, 0.2081, 0.5993, 0.1449, 0.865, 0.3204, 0.919, 0.2562, 0.9278, 0.2592, 0.87, 0.3277, 0.6388, 0.09832, 0.6075, 0.1476, 0.5993, 0.1449, 0.6358, 0.08932, 0.7116, 0.05431, 0.6388, 0.09832, 0.6358, 0.08932, 0.7117, 0.04346, 0.7985, 0.03731, 0.7116, 0.05431, 0.7117, 0.04346, 0.8028, 0.0291, 0.6123, 0.2036, 0.6622, 0.2695, 0.6576, 0.2763, 0.6047, 0.2081, 0.9357, 0.1679, 0.9128, 0.08547, 0.9203, 0.08097, 0.9446, 0.1675, 0.6622, 0.2695, 0.7353, 0.3191, 0.7342, 0.3269, 0.6576, 0.2763, 0.9128, 0.08547, 0.8684, 0.04385, 0.8737, 0.03647, 0.9203, 0.08097, 0.7353, 0.3191, 0.8083, 0.3386, 0.8101, 0.3464, 0.7342, 0.3269, 0.8684, 0.04385, 0.7985, 0.03731, 0.8028, 0.0291, 0.8737, 0.03647, 0.8083, 0.3386, 0.865, 0.3204, 0.87, 0.3277, 0.8101, 0.3464, 0.9018, 0.6552, 0.915, 0.6386, 0.9475, 0.674, 0.9291, 0.6817, 0.9291, 0.6817, 0.9475, 0.674, 0.9634, 0.7187, 0.943, 0.7173, 0.943, 0.7173, 0.9634, 0.7187, 0.96, 0.769, 0.9409, 0.7579, 0.9409, 0.7579, 0.96, 0.769, 0.9335, 0.8139, 0.9221, 0.795, 0.9221, 0.795, 0.9335, 0.8139, 0.8897, 0.8416, 0.8889, 0.8205, 0.8889, 0.8205, 0.8897, 0.8416, 0.835, 0.848, 0.8441, 0.8282, 0.8441, 0.8282, 0.835, 0.848, 0.7853, 0.8214, 0.8018, 0.8067, 0.8018, 0.8067, 0.7853, 0.8214, 0.7573, 0.7755, 0.776, 0.7678, 0.776, 0.7678, 0.7573, 0.7755, 0.7501, 0.7258, 0.7722, 0.7253, 0.7722, 0.7253, 0.7501, 0.7258, 0.7643, 0.6754, 0.786, 0.686, 0.786, 0.686, 0.7643, 0.6754, 0.8043, 0.6321, 0.8181, 0.6558, 0.8181, 0.6558, 0.8043, 0.6321, 0.8626, 0.62, 0.8607, 0.6437, 0.8607, 0.6437, 0.8626, 0.62, 0.915, 0.6386, 0.9018, 0.6552, 0.9178, 0.6355, 0.942, 0.5951, 0.97, 0.6421, 0.9513, 0.6727, 0.9513, 0.6727, 0.97, 0.6421, 0.987, 0.7016, 0.9675, 0.7192, 0.9675, 0.7192, 0.987, 0.7016, 0.9815, 0.7744, 0.9637, 0.7715, 0.9637, 0.7715, 0.9815, 0.7744, 0.9488, 0.8443, 0.9355, 0.818, 0.9355, 0.818, 0.9488, 0.8443, 0.8999, 0.8818, 0.8895, 0.846, 0.8895, 0.846, 0.8999, 0.8818, 0.8344, 0.8808, 0.833, 0.8519, 0.833, 0.8519, 0.8344, 0.8808, 0.765, 0.8339, 0.782, 0.8243, 0.782, 0.8243, 0.765, 0.8339, 0.7243, 0.7673, 0.7535, 0.777, 0.7535, 0.777, 0.7243, 0.7673, 0.7123, 0.7049, 0.7456, 0.726, 0.7456, 0.726, 0.7123, 0.7049, 0.7166, 0.6464, 0.7599, 0.6734, 0.7599, 0.6734, 0.7166, 0.6464, 0.7743, 0.5803, 0.8016, 0.6273, 0.8016, 0.6273, 0.7743, 0.5803, 0.8678, 0.5592, 0.8632, 0.6152, 0.8632, 0.6152, 0.8678, 0.5592, 0.942, 0.5951, 0.9178, 0.6355, 0.2568, 0.8135, 0.233, 0.8443, 0.233, 0.8443, 0.2568, 0.8135, 0.1128, 0.7995, 0.1146, 0.762, 0.1146, 0.762, 0.1128, 0.7995, 0.2215, 0.716, 0.248, 0.7399, 0.248, 0.7399, 0.2215, 0.716, 0.1607, 0.855, 0.1295, 0.8337, 0.1295, 0.8337, 0.1607, 0.855, 0.1597, 0.7115, 0.1906, 0.7063, 0.1906, 0.7063, 0.1597, 0.7115, 0.233, 0.8443, 0.198, 0.8586, 0.198, 0.8586, 0.233, 0.8443, 0.1146, 0.762, 0.1326, 0.7308, 0.1326, 0.7308, 0.1146, 0.762, 0.248, 0.7399, 0.262, 0.775, 0.262, 0.775, 0.248, 0.7399, 0.262, 0.775, 0.2568, 0.8135, 0.2568, 0.8135, 0.262, 0.775, 0.1295, 0.8337, 0.1128, 0.7995, 0.1128, 0.7995, 0.1295, 0.8337, 0.1906, 0.7063, 0.2215, 0.716, 0.2215, 0.716, 0.1906, 0.7063, 0.198, 0.8586, 0.1607, 0.855, 0.1607, 0.855, 0.198, 0.8586, 0.1326, 0.7308, 0.1597, 0.7115, 0.1597, 0.7115, 0.1326, 0.7308])
me_cylinder.use_remesh_preserve_volume = False
me_cylinder.use_remesh_preserve_attributes = False
me_cylinder.use_mirror_vertex_groups = False
me_cylinder.update()

# ---- objects
ob_pillar = bpy.data.objects.new('Pillar', me_cylinder)

# ---- transforms, parenting, visibility, modifiers, constraints
ob_pillar.location = (0.0, 0.0, 0.0)
ob_pillar.scale = (0.5037, 0.5074, 1.485)
ob_pillar.lineart.crease_threshold = 0.0

# ---- collection membership
col_collection_1.objects.link(ob_pillar)

# ---- scene / render settings (as saved in the file)
scene.frame_start = 1; scene.frame_end = 250; scene.frame_set(1)
scene.render.engine = 'BLENDER_EEVEE_NEXT'
scene.render.resolution_percentage = 50
scene.render.dither_intensity = 0.0
scene.cycles.use_denoising = False
scene.cycles.samples = 128
scene.cycles.sampling_pattern = 'TABULATED_SOBOL'
scene.cycles.use_adaptive_sampling = False
scene.cycles.use_light_tree = False
scene.cycles.blur_glossy = 0.0
scene.cycles.sample_clamp_indirect = 0.0
scene.view_settings.view_transform = 'Standard'
bpy.context.view_layer.update()

# ---- added for rendering (the .blend has no active camera and no usable light): camera, sun
cam_auto = bpy.data.cameras.new('AutoCamera')
cam_auto.lens = 50.0
cam_auto.sensor_width = 36.0
cam_auto.clip_end = 1000.0
ob_auto_camera = bpy.data.objects.new('AutoCamera', cam_auto)
scene.collection.objects.link(ob_auto_camera)
ob_auto_camera.location = (3.66927, -4.46207, 4.52139)
ob_auto_camera.rotation_euler = (1.09748, -7.21219e-08, 0.694738)
scene.camera = ob_auto_camera
light_auto_sun = bpy.data.lights.new('AutoSun', 'SUN')
light_auto_sun.energy = 3.0
light_auto_sun.angle = 0.0523599
ob_auto_sun = bpy.data.objects.new('AutoSun', light_auto_sun)
scene.collection.objects.link(ob_auto_sun)
ob_auto_sun.rotation_euler = (0.872665, 0.174533, 0.523599)
bpy.context.view_layer.update()
